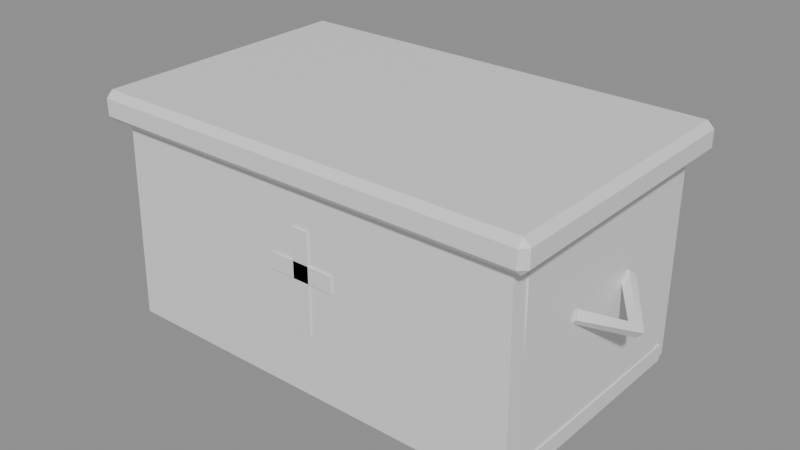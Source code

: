 # Source: ph_int_bone_box.blend  (saved by Blender 5.0.119; exported with 4.5.12 LTS)
import bpy
from mathutils import Matrix  # noqa: F401  (used for matrix-valued properties, if any)

bpy.ops.wm.read_factory_settings(use_empty=True)
scene = bpy.context.scene
scene.name = 'Scene'

# ---- materials (node trees are filled in below, after node groups)
mat_mat_painted = bpy.data.materials.new('mat_painted')

# ---- material node trees
mat_mat_painted.use_nodes = True; mat_mat_painted.node_tree.nodes.clear()
_N = mat_mat_painted.node_tree.nodes; _L = mat_mat_painted.node_tree.links
n0 = _N.new('ShaderNodeBsdfPrincipled'); n0.name = 'Principled BSDF'; n0.location = (-200, 100)
n1 = _N.new('ShaderNodeOutputMaterial'); n1.name = 'Material Output'; n1.location = (200, 100)
_L.new(n0.outputs[0], n1.inputs[0])
n1.is_active_output = True

# ---- meshes
me_ph_int_bone_box = bpy.data.meshes.new('ph_int_bone_box')
me_ph_int_bone_box.from_pydata([(-0.2526, -0.1549, 0.004678), (-0.2493, -0.1512, 0.2427), (-0.2528, -0.131, 0.004564), (-0.2494, -0.1269, 0.2424), (0.2511, -0.1509, 0.001742), (0.2478, -0.1508, 0.243), (0.2514, -0.1269, 0.001557), (0.248, -0.1271, 0.2429), (-0.2488, 0.1288, 0.002865), (-0.2491, 0.1276, 0.2418), (-0.2489, 0.1527, 0.00279), (-0.2493, 0.1516, 0.242), (0.2497, 0.1274, 0.002107), (0.2494, 0.1286, 0.2431), (0.2496, 0.1514, 0.002323), (0.2491, 0.1527, 0.2429), (-0.2494, -0.1302, 0.005135), (-0.2489, -0.1302, 0.2437), (-0.2488, 0.1308, 0.002859), (-0.2491, 0.1296, 0.2418), (-0.2252, -0.1298, 0.00506), (-0.2249, -0.1299, 0.2436), (-0.2245, 0.1308, 0.002904), (-0.2247, 0.1294, 0.2418), (-0.2518, -0.04781, 0.1544), (-0.2438, -0.045, 0.1469), (-0.2482, -0.05219, 0.1394), (-0.2562, -0.055, 0.1469), (-0.29, 0.0, 0.1309), (-0.282, 0.0, 0.1229), (-0.29, 0.0, 0.1149), (-0.298, 0.0, 0.1229), (-0.2518, 0.04781, 0.1544), (-0.2438, 0.045, 0.1469), (-0.2482, 0.05219, 0.1394), (-0.2562, 0.055, 0.1469), (0.2239, -0.1293, 0.002332), (0.2261, -0.1308, 0.241), (0.2268, 0.1275, 0.002894), (0.2261, 0.1293, 0.2398), (0.2479, -0.1294, 0.002635), (0.2505, -0.1308, 0.2411), (0.2508, 0.1276, 0.002955), (0.2504, 0.1293, 0.2397), (0.2518, -0.04781, 0.1544), (0.2562, -0.055, 0.1469), (0.2482, -0.05219, 0.1394), (0.2438, -0.045, 0.1469), (0.29, 0.0, 0.1309), (0.298, 0.0, 0.1229), (0.29, 0.0, 0.1149), (0.282, 0.0, 0.1229), (0.2518, 0.04781, 0.1544), (0.2562, 0.055, 0.1469), (0.2482, 0.05219, 0.1394), (0.2438, 0.045, 0.1469), (-0.2512, -0.1381, 0.0), (-0.2511, -0.1384, 0.01996), (-0.2509, 0.1409, 0.004061), (-0.251, 0.1407, 0.024), (0.2498, -0.1425, 0.001571), (0.2498, -0.1426, 0.02152), (0.2523, 0.1393, 0.001031), (0.2524, 0.1394, 0.02111), (-0.262, -0.162, 0.2429), (-0.262, -0.17, 0.2509), (-0.27, -0.162, 0.2509), (-0.262, -0.17, 0.2709), (-0.262, -0.162, 0.2789), (-0.27, -0.162, 0.2709), (-0.262, 0.162, 0.2429), (-0.27, 0.162, 0.2509), (-0.262, 0.17, 0.2509), (-0.262, 0.162, 0.2789), (-0.262, 0.17, 0.2709), (-0.27, 0.162, 0.2709), (0.262, -0.162, 0.2429), (0.27, -0.162, 0.2509), (0.262, -0.17, 0.2509), (0.262, -0.162, 0.2789), (0.262, -0.17, 0.2709), (0.27, -0.162, 0.2709), (0.262, 0.162, 0.2429), (0.262, 0.17, 0.2509), (0.27, 0.162, 0.2509), (0.262, 0.162, 0.2789), (0.27, 0.162, 0.2709), (0.262, 0.17, 0.2709), (-0.01, -0.153, 0.07491), (-0.01, -0.153, 0.1949), (-0.01, -0.149, 0.07491), (-0.01, -0.149, 0.1949), (0.01, -0.153, 0.07491), (0.01, -0.153, 0.1949), (0.01, -0.149, 0.07491), (0.01, -0.149, 0.1949), (-0.04, -0.153, 0.1369), (-0.04, -0.153, 0.1569), (-0.04, -0.149, 0.1369), (-0.04, -0.149, 0.1569), (0.04, -0.153, 0.1369), (0.04, -0.153, 0.1569), (0.04, -0.149, 0.1369), (0.04, -0.149, 0.1569)], [], [(0, 1, 3, 2), (2, 3, 7, 6), (6, 7, 5, 4), (4, 5, 1, 0), (2, 6, 4, 0), (7, 3, 1, 5), (8, 9, 11, 10), (10, 11, 15, 14), (14, 15, 13, 12), (12, 13, 9, 8), (10, 14, 12, 8), (15, 11, 9, 13), (16, 17, 19, 18), (18, 19, 23, 22), (22, 23, 21, 20), (20, 21, 17, 16), (18, 22, 20, 16), (23, 19, 17, 21), (24, 25, 29, 28), (25, 26, 30, 29), (26, 27, 31, 30), (27, 24, 28, 31), (28, 29, 33, 32), (29, 30, 34, 33), (30, 31, 35, 34), (31, 28, 32, 35), (27, 26, 25, 24), (32, 33, 34, 35), (36, 37, 39, 38), (38, 39, 43, 42), (42, 43, 41, 40), (40, 41, 37, 36), (38, 42, 40, 36), (43, 39, 37, 41), (44, 45, 49, 48), (45, 46, 50, 49), (46, 47, 51, 50), (47, 44, 48, 51), (48, 49, 53, 52), (49, 50, 54, 53), (50, 51, 55, 54), (51, 48, 52, 55), (47, 46, 45, 44), (52, 53, 54, 55), (56, 57, 59, 58), (58, 59, 63, 62), (62, 63, 61, 60), (60, 61, 57, 56), (58, 62, 60, 56), (63, 59, 57, 61), (64, 65, 66), (67, 68, 69), (70, 71, 72), (73, 74, 75), (76, 77, 78), (79, 80, 81), (82, 83, 84), (85, 86, 87), (70, 64, 66, 71), (65, 67, 69, 66), (68, 73, 75, 69), (74, 72, 71, 75), (82, 70, 72, 83), (73, 85, 87, 74), (86, 84, 83, 87), (76, 82, 84, 77), (85, 79, 81, 86), (80, 78, 77, 81), (64, 76, 78, 65), (79, 68, 67, 80), (70, 82, 76, 64), (66, 69, 75, 71), (78, 80, 67, 65), (85, 73, 68, 79), (72, 74, 87, 83), (84, 86, 81, 77), (88, 89, 91, 90), (90, 91, 95, 94), (94, 95, 93, 92), (92, 93, 89, 88), (90, 94, 92, 88), (95, 91, 89, 93), (96, 97, 99, 98), (98, 99, 103, 102), (102, 103, 101, 100), (100, 101, 97, 96), (98, 102, 100, 96), (103, 99, 97, 101)])
me_ph_int_bone_box.polygons.foreach_set('use_smooth', [True] * 88)
_k = set([(0, 1), (0, 2), (0, 4), (1, 3), (1, 5), (2, 3), (2, 6), (3, 7), (4, 5), (4, 6), (5, 7), (6, 7), (8, 9), (8, 10), (8, 12), (9, 11), (9, 13), (10, 11), (10, 14), (11, 15), (12, 13), (12, 14), (13, 15), (14, 15), (16, 17), (16, 18), (16, 20), (17, 19), (17, 21), (18, 19), (18, 22), (19, 23), (20, 21), (20, 22), (21, 23), (22, 23), (24, 25), (24, 27), (24, 28), (25, 26), (25, 29), (26, 27), (26, 30), (27, 31), (28, 29), (28, 32), (29, 33), (30, 31), (30, 34), (31, 35), (32, 33), (32, 35), (33, 34), (34, 35), (36, 37), (36, 38), (36, 40), (37, 39), (37, 41), (38, 39), (38, 42), (39, 43), (40, 41), (40, 42), (41, 43), (42, 43), (44, 45), (44, 47), (44, 48), (45, 46), (45, 49), (46, 47), (46, 50), (47, 51), (48, 51), (48, 52), (49, 50), (49, 53), (50, 54), (51, 55), (52, 53), (52, 55), (53, 54), (54, 55), (56, 57), (56, 58), (56, 60), (57, 59), (57, 61), (58, 59), (58, 62), (59, 63), (60, 61), (60, 62), (61, 63), (62, 63), (64, 65), (64, 66), (64, 70), (64, 76), (65, 66), (65, 67), (65, 78), (66, 69), (66, 71), (67, 68), (67, 69), (67, 80), (68, 69), (68, 73), (68, 79), (69, 75), (70, 71), (70, 72), (70, 82), (71, 72), (71, 75), (72, 74), (72, 83), (73, 74), (73, 75), (73, 85), (74, 75), (74, 87), (76, 77), (76, 78), (76, 82), (77, 78), (77, 81), (77, 84), (78, 80), (79, 80), (79, 81), (79, 85), (80, 81), (81, 86), (82, 83), (82, 84), (83, 84), (83, 87), (84, 86), (85, 86), (85, 87), (86, 87), (88, 89), (88, 90), (88, 92), (89, 91), (89, 93), (90, 91), (90, 94), (91, 95), (92, 93), (92, 94), (93, 95), (94, 95), (96, 97), (96, 98), (96, 100), (97, 99), (97, 101), (98, 99), (98, 102), (99, 103), (100, 101), (100, 102), (101, 103), (102, 103)])
me_ph_int_bone_box.attributes.new('sharp_edge', 'BOOLEAN', 'EDGE').data.foreach_set('value', [ (min(e.vertices), max(e.vertices)) in _k for e in me_ph_int_bone_box.edges])
_uv = me_ph_int_bone_box.uv_layers.new(name='UVMap')
_uv.uv.foreach_set('vector', [0.375, 0.0, 0.625, 0.0, 0.625, 0.25, 0.375, 0.25, 0.375, 0.25, 0.625, 0.25, 0.625, 0.5, 0.375, 0.5, 0.375, 0.5, 0.625, 0.5, 0.625, 0.75, 0.375, 0.75, 0.375, 0.75, 0.625, 0.75, 0.625, 1.0, 0.375, 1.0, 0.125, 0.5, 0.375, 0.5, 0.375, 0.75, 0.125, 0.75, 0.625, 0.5, 0.875, 0.5, 0.875, 0.75, 0.625, 0.75, 0.375, 0.0, 0.625, 0.0, 0.625, 0.25, 0.375, 0.25, 0.375, 0.25, 0.625, 0.25, 0.625, 0.5, 0.375, 0.5, 0.375, 0.5, 0.625, 0.5, 0.625, 0.75, 0.375, 0.75, 0.375, 0.75, 0.625, 0.75, 0.625, 1.0, 0.375, 1.0, 0.125, 0.5, 0.375, 0.5, 0.375, 0.75, 0.125, 0.75, 0.625, 0.5, 0.875, 0.5, 0.875, 0.75, 0.625, 0.75, 0.375, 0.0, 0.625, 0.0, 0.625, 0.25, 0.375, 0.25, 0.375, 0.25, 0.625, 0.25, 0.625, 0.5, 0.375, 0.5, 0.375, 0.5, 0.625, 0.5, 0.625, 0.75, 0.375, 0.75, 0.375, 0.75, 0.625, 0.75, 0.625, 1.0, 0.375, 1.0, 0.125, 0.5, 0.375, 0.5, 0.375, 0.75, 0.125, 0.75, 0.625, 0.5, 0.875, 0.5, 0.875, 0.75, 0.625, 0.75, 0.0, 0.0, 0.0, 0.0, 0.0, 0.0, 0.0, 0.0, 0.0, 0.0, 0.0, 0.0, 0.0, 0.0, 0.0, 0.0, 0.0, 0.0, 0.0, 0.0, 0.0, 0.0, 0.0, 0.0, 0.0, 0.0, 0.0, 0.0, 0.0, 0.0, 0.0, 0.0, 0.0, 0.0, 0.0, 0.0, 0.0, 0.0, 0.0, 0.0, 0.0, 0.0, 0.0, 0.0, 0.0, 0.0, 0.0, 0.0, 0.0, 0.0, 0.0, 0.0, 0.0, 0.0, 0.0, 0.0, 0.0, 0.0, 0.0, 0.0, 0.0, 0.0, 0.0, 0.0, 0.0, 0.0, 0.0, 0.0, 0.0, 0.0, 0.0, 0.0, 0.0, 0.0, 0.0, 0.0, 0.0, 0.0, 0.0, 0.0, 0.375, 0.0, 0.625, 0.0, 0.625, 0.25, 0.375, 0.25, 0.375, 0.25, 0.625, 0.25, 0.625, 0.5, 0.375, 0.5, 0.375, 0.5, 0.625, 0.5, 0.625, 0.75, 0.375, 0.75, 0.375, 0.75, 0.625, 0.75, 0.625, 1.0, 0.375, 1.0, 0.125, 0.5, 0.375, 0.5, 0.375, 0.75, 0.125, 0.75, 0.625, 0.5, 0.875, 0.5, 0.875, 0.75, 0.625, 0.75, 0.0, 0.0, 0.0, 0.0, 0.0, 0.0, 0.0, 0.0, 0.0, 0.0, 0.0, 0.0, 0.0, 0.0, 0.0, 0.0, 0.0, 0.0, 0.0, 0.0, 0.0, 0.0, 0.0, 0.0, 0.0, 0.0, 0.0, 0.0, 0.0, 0.0, 0.0, 0.0, 0.0, 0.0, 0.0, 0.0, 0.0, 0.0, 0.0, 0.0, 0.0, 0.0, 0.0, 0.0, 0.0, 0.0, 0.0, 0.0, 0.0, 0.0, 0.0, 0.0, 0.0, 0.0, 0.0, 0.0, 0.0, 0.0, 0.0, 0.0, 0.0, 0.0, 0.0, 0.0, 0.0, 0.0, 0.0, 0.0, 0.0, 0.0, 0.0, 0.0, 0.0, 0.0, 0.0, 0.0, 0.0, 0.0, 0.0, 0.0, 0.375, 0.0, 0.625, 0.0, 0.625, 0.25, 0.375, 0.25, 0.375, 0.25, 0.625, 0.25, 0.625, 0.5, 0.375, 0.5, 0.375, 0.5, 0.625, 0.5, 0.625, 0.75, 0.375, 0.75, 0.375, 0.75, 0.625, 0.75, 0.625, 1.0, 0.375, 1.0, 0.125, 0.5, 0.375, 0.5, 0.375, 0.75, 0.125, 0.75, 0.625, 0.5, 0.875, 0.5, 0.875, 0.75, 0.625, 0.75, 0.1287, 0.7441, 0.1287, 0.75, 0.125, 0.7441, 0.5693, 0.9963, 0.625, 0.9963, 0.5693, 1.0, 0.1287, 0.5059, 0.125, 0.5059, 0.1287, 0.5, 0.625, 0.2505, 0.5693, 0.2537, 0.5693, 0.2456, 0.3713, 0.7441, 0.4167, 0.7441, 0.4009, 0.752, 0.627, 0.749, 0.5693, 0.7537, 0.5693, 0.7456, 0.3713, 0.5059, 0.4009, 0.498, 0.4167, 0.5059, 0.627, 0.5034, 0.5693, 0.5059, 0.5693, 0.4973, 0.1287, 0.5059, 0.1287, 0.7441, 0.125, 0.7441, 0.125, 0.5059, 0.4307, 0.0, 0.5693, 0.0, 0.5693, 0.005859, 0.4307, 0.005859, 0.625, 0.005859, 0.625, 0.2505, 0.5693, 0.2456, 0.5693, 0.005859, 0.5693, 0.2537, 0.4307, 0.2537, 0.4307, 0.2441, 0.5693, 0.2456, 0.3713, 0.5059, 0.1287, 0.5059, 0.1287, 0.5, 0.4009, 0.498, 0.625, 0.2505, 0.627, 0.5034, 0.5693, 0.4973, 0.5693, 0.2537, 0.5693, 0.5059, 0.4167, 0.5059, 0.4009, 0.498, 0.5693, 0.4973, 0.3713, 0.7441, 0.3713, 0.5059, 0.4167, 0.5059, 0.4167, 0.7441, 0.627, 0.5034, 0.627, 0.749, 0.5693, 0.7456, 0.5693, 0.5059, 0.5693, 0.7537, 0.4009, 0.752, 0.4167, 0.7441, 0.5693, 0.7456, 0.1287, 0.7441, 0.3713, 0.7441, 0.4009, 0.752, 0.1287, 0.75, 0.627, 0.749, 0.625, 0.9963, 0.5693, 0.9963, 0.5693, 0.7537, 0.1287, 0.5059, 0.3713, 0.5059, 0.3713, 0.7441, 0.1287, 0.7441, 0.4307, 0.005859, 0.5693, 0.005859, 0.5693, 0.2456, 0.4307, 0.2441, 0.4009, 0.752, 0.5693, 0.7537, 0.5693, 0.9963, 0.4307, 0.9963, 0.627, 0.5034, 0.8713, 0.5059, 0.8713, 0.7441, 0.627, 0.749, 0.4307, 0.2537, 0.5693, 0.2537, 0.5693, 0.4973, 0.4009, 0.498, 0.4167, 0.5059, 0.5693, 0.5059, 0.5693, 0.7456, 0.4167, 0.7441, 0.375, 0.0, 0.625, 0.0, 0.625, 0.25, 0.375, 0.25, 0.375, 0.25, 0.625, 0.25, 0.625, 0.5, 0.375, 0.5, 0.375, 0.5, 0.625, 0.5, 0.625, 0.75, 0.375, 0.75, 0.375, 0.75, 0.625, 0.75, 0.625, 1.0, 0.375, 1.0, 0.125, 0.5, 0.375, 0.5, 0.375, 0.75, 0.125, 0.75, 0.625, 0.5, 0.875, 0.5, 0.875, 0.75, 0.625, 0.75, 0.375, 0.0, 0.625, 0.0, 0.625, 0.25, 0.375, 0.25, 0.375, 0.25, 0.625, 0.25, 0.625, 0.5, 0.375, 0.5, 0.375, 0.5, 0.625, 0.5, 0.625, 0.75, 0.375, 0.75, 0.375, 0.75, 0.625, 0.75, 0.625, 1.0, 0.375, 1.0, 0.125, 0.5, 0.375, 0.5, 0.375, 0.75, 0.125, 0.75, 0.625, 0.5, 0.875, 0.5, 0.875, 0.75, 0.625, 0.75])
_ca = me_ph_int_bone_box.color_attributes.new('Col', 'FLOAT_COLOR', 'CORNER')
_ca.data.foreach_set('color', [0.1242, 0.06568, 0.03023, 1.0, 0.2406, 0.1241, 0.0548, 1.0, 0.241, 0.1243, 0.05489, 1.0, 0.124, 0.06558, 0.03019, 1.0, 0.1235, 0.06536, 0.03009, 1.0, 0.2401, 0.1239, 0.05471, 1.0, 0.2537, 0.1307, 0.05753, 1.0, 0.1495, 0.07849, 0.03567, 1.0, 0.1501, 0.07876, 0.03579, 1.0, 0.2547, 0.1311, 0.05772, 1.0, 0.2525, 0.13, 0.05727, 1.0, 0.149, 0.07824, 0.03557, 1.0, 0.1488, 0.07812, 0.03552, 1.0, 0.2521, 0.1298, 0.05718, 1.0, 0.2402, 0.1239, 0.05472, 1.0, 0.124, 0.06558, 0.03019, 1.0, 0.1235, 0.06536, 0.03009, 1.0, 0.1495, 0.07849, 0.03567, 1.0, 0.1485, 0.07797, 0.03545, 1.0, 0.1237, 0.06546, 0.03014, 1.0, 0.3252, 0.1662, 0.07223, 1.0, 0.3076, 0.1575, 0.06862, 1.0, 0.307, 0.1572, 0.0685, 1.0, 0.3224, 0.1648, 0.07165, 1.0, 0.1278, 0.06753, 0.03102, 1.0, 0.2461, 0.1268, 0.05594, 1.0, 0.2449, 0.1263, 0.0557, 1.0, 0.127, 0.06713, 0.03085, 1.0, 0.127, 0.06713, 0.03085, 1.0, 0.2449, 0.1263, 0.0557, 1.0, 0.2278, 0.1177, 0.05215, 1.0, 0.1237, 0.06544, 0.03013, 1.0, 0.1237, 0.06546, 0.03014, 1.0, 0.2279, 0.1178, 0.05217, 1.0, 0.2296, 0.1186, 0.05252, 1.0, 0.1247, 0.06594, 0.03035, 1.0, 0.1246, 0.06592, 0.03033, 1.0, 0.2295, 0.1186, 0.0525, 1.0, 0.2461, 0.1268, 0.05594, 1.0, 0.1278, 0.06753, 0.03102, 1.0, 0.127, 0.06713, 0.03085, 1.0, 0.1237, 0.06544, 0.03013, 1.0, 0.1246, 0.06592, 0.03033, 1.0, 0.1278, 0.06753, 0.03102, 1.0, 0.2917, 0.1495, 0.06535, 1.0, 0.3138, 0.1605, 0.06989, 1.0, 0.3153, 0.1613, 0.07019, 1.0, 0.2939, 0.1506, 0.0658, 1.0, 0.0888, 0.0492, 0.02395, 1.0, 0.1649, 0.08904, 0.04159, 1.0, 0.1691, 0.09124, 0.04255, 1.0, 0.08861, 0.04909, 0.02391, 1.0, 0.08872, 0.04915, 0.02393, 1.0, 0.1693, 0.09136, 0.04261, 1.0, 0.1674, 0.09033, 0.04215, 1.0, 0.08781, 0.04867, 0.02372, 1.0, 0.08769, 0.04861, 0.02369, 1.0, 0.1671, 0.0902, 0.0421, 1.0, 0.1636, 0.08837, 0.0413, 1.0, 0.08824, 0.0489, 0.02382, 1.0, 0.08824, 0.0489, 0.02382, 1.0, 0.1636, 0.08837, 0.0413, 1.0, 0.1649, 0.08903, 0.04159, 1.0, 0.0888, 0.04919, 0.02395, 1.0, 0.0886, 0.04909, 0.02391, 1.0, 0.08769, 0.04861, 0.02369, 1.0, 0.08824, 0.0489, 0.02382, 1.0, 0.0888, 0.04919, 0.02395, 1.0, 0.2132, 0.1141, 0.05253, 1.0, 0.2158, 0.1154, 0.0531, 1.0, 0.2103, 0.1126, 0.05188, 1.0, 0.2087, 0.1118, 0.0515, 1.0, 0.2778, 0.1917, 0.08466, 1.0, 0.2776, 0.1916, 0.08461, 1.0, 0.2773, 0.1914, 0.08451, 1.0, 0.2778, 0.1917, 0.08466, 1.0, 0.2393, 0.1656, 0.07364, 1.0, 0.2382, 0.1648, 0.07333, 1.0, 0.2383, 0.1649, 0.07336, 1.0, 0.239, 0.1654, 0.07355, 1.0, 0.2382, 0.1648, 0.07333, 1.0, 0.2384, 0.165, 0.07338, 1.0, 0.2388, 0.1652, 0.0735, 1.0, 0.2383, 0.1649, 0.07336, 1.0, 0.2824, 0.1949, 0.086, 1.0, 0.2837, 0.1957, 0.08636, 1.0, 0.2837, 0.1957, 0.08635, 1.0, 0.2829, 0.1952, 0.08613, 1.0, 0.2778, 0.1917, 0.08466, 1.0, 0.2773, 0.1914, 0.08451, 1.0, 0.2838, 0.1958, 0.08638, 1.0, 0.2841, 0.196, 0.08648, 1.0, 0.239, 0.1654, 0.07355, 1.0, 0.2383, 0.1649, 0.07336, 1.0, 0.2444, 0.169, 0.0751, 1.0, 0.2446, 0.1692, 0.07516, 1.0, 0.2383, 0.1649, 0.07336, 1.0, 0.2388, 0.1652, 0.0735, 1.0, 0.2447, 0.1692, 0.07519, 1.0, 0.2444, 0.169, 0.0751, 1.0, 0.2829, 0.1952, 0.08613, 1.0, 0.2837, 0.1957, 0.08635, 1.0, 0.2902, 0.2001, 0.08821, 1.0, 0.29, 0.2, 0.08815, 1.0, 0.2608, 0.1802, 0.0798, 1.0, 0.2606, 0.18, 0.07975, 1.0, 0.2618, 0.1809, 0.08009, 1.0, 0.262, 0.181, 0.08014, 1.0, 0.2679, 0.185, 0.08185, 1.0, 0.2676, 0.1848, 0.08176, 1.0, 0.2674, 0.1847, 0.08169, 1.0, 0.2677, 0.1849, 0.08179, 1.0, 0.0739, 0.04131, 0.0204, 1.0, 0.1345, 0.07319, 0.03462, 1.0, 0.1412, 0.07671, 0.03617, 1.0, 0.07585, 0.04234, 0.02086, 1.0, 0.07579, 0.04231, 0.02085, 1.0, 0.1411, 0.07665, 0.03615, 1.0, 0.141, 0.07661, 0.03613, 1.0, 0.07579, 0.04231, 0.02085, 1.0, 0.07579, 0.04231, 0.02085, 1.0, 0.141, 0.07661, 0.03613, 1.0, 0.1352, 0.07358, 0.03479, 1.0, 0.07418, 0.04145, 0.02047, 1.0, 0.07418, 0.04145, 0.02047, 1.0, 0.1352, 0.07358, 0.03479, 1.0, 0.1344, 0.07313, 0.0346, 1.0, 0.07385, 0.04128, 0.02038, 1.0, 0.07579, 0.04231, 0.02085, 1.0, 0.07579, 0.04231, 0.02085, 1.0, 0.07418, 0.04145, 0.02047, 1.0, 0.07385, 0.04128, 0.02038, 1.0, 0.1795, 0.09666, 0.04493, 1.0, 0.1797, 0.09672, 0.04495, 1.0, 0.171, 0.09221, 0.04298, 1.0, 0.1721, 0.09278, 0.04323, 1.0, 0.3287, 0.2263, 0.09917, 1.0, 0.3294, 0.2268, 0.09938, 1.0, 0.3357, 0.231, 0.1012, 1.0, 0.3346, 0.2303, 0.1008, 1.0, 0.2778, 0.1917, 0.08466, 1.0, 0.2787, 0.1924, 0.08493, 1.0, 0.2843, 0.1961, 0.08651, 1.0, 0.283, 0.1953, 0.08616, 1.0, 0.2787, 0.1924, 0.08493, 1.0, 0.2781, 0.1919, 0.08476, 1.0, 0.2833, 0.1955, 0.08624, 1.0, 0.2843, 0.1961, 0.08651, 1.0, 0.3229, 0.2223, 0.09753, 1.0, 0.3218, 0.2216, 0.09721, 1.0, 0.3276, 0.2255, 0.09885, 1.0, 0.329, 0.2264, 0.09925, 1.0, 0.3346, 0.2303, 0.1008, 1.0, 0.3357, 0.231, 0.1012, 1.0, 0.3326, 0.2289, 0.1003, 1.0, 0.3316, 0.2282, 0.09998, 1.0, 0.283, 0.1953, 0.08616, 1.0, 0.2843, 0.1961, 0.08651, 1.0, 0.2815, 0.1942, 0.08572, 1.0, 0.2805, 0.1935, 0.08543, 1.0, 0.2843, 0.1961, 0.08651, 1.0, 0.2833, 0.1955, 0.08624, 1.0, 0.2806, 0.1936, 0.08546, 1.0, 0.2815, 0.1942, 0.08572, 1.0, 0.329, 0.2264, 0.09925, 1.0, 0.3276, 0.2255, 0.09885, 1.0, 0.3246, 0.2235, 0.098, 1.0, 0.3258, 0.2243, 0.09834, 1.0, 0.3044, 0.2098, 0.09226, 1.0, 0.3051, 0.2102, 0.09245, 1.0, 0.3041, 0.2095, 0.09216, 1.0, 0.3034, 0.2091, 0.09196, 1.0, 0.306, 0.2109, 0.09271, 1.0, 0.307, 0.2115, 0.09299, 1.0, 0.3081, 0.2123, 0.09332, 1.0, 0.3071, 0.2116, 0.09303, 1.0, 0.03374, 0.01902, 0.01061, 1.0, 0.07734, 0.04139, 0.02155, 1.0, 0.07939, 0.04243, 0.02205, 1.0, 0.04594, 0.02535, 0.01375, 1.0, 0.04595, 0.02536, 0.01376, 1.0, 0.07942, 0.04244, 0.02206, 1.0, 0.08209, 0.04379, 0.02271, 1.0, 0.0387, 0.0216, 0.0119, 1.0, 0.03868, 0.02159, 0.0119, 1.0, 0.08205, 0.04377, 0.0227, 1.0, 0.08589, 0.04571, 0.02363, 1.0, 0.04209, 0.02336, 0.01277, 1.0, 0.04209, 0.02336, 0.01277, 1.0, 0.08589, 0.04571, 0.02363, 1.0, 0.07734, 0.04139, 0.02155, 1.0, 0.03374, 0.01902, 0.01061, 1.0, 0.04594, 0.02535, 0.01375, 1.0, 0.03868, 0.02159, 0.0119, 1.0, 0.04209, 0.02336, 0.01277, 1.0, 0.03374, 0.01902, 0.01061, 1.0, 0.1037, 0.05466, 0.02789, 1.0, 0.1002, 0.05294, 0.02708, 1.0, 0.09761, 0.05162, 0.02645, 1.0, 0.1086, 0.05713, 0.02907, 1.0, 0.1261, 0.06882, 0.03269, 1.0, 0.1267, 0.0691, 0.03282, 1.0, 0.1269, 0.06924, 0.03288, 1.0, 0.1707, 0.09206, 0.04292, 1.0, 0.1716, 0.09256, 0.04313, 1.0, 0.1711, 0.09229, 0.04301, 1.0, 0.1347, 0.0733, 0.03467, 1.0, 0.135, 0.07345, 0.03474, 1.0, 0.1353, 0.07362, 0.03481, 1.0, 0.1813, 0.0976, 0.04533, 1.0, 0.1813, 0.09759, 0.04533, 1.0, 0.1809, 0.09735, 0.04523, 1.0, 0.1346, 0.07323, 0.03464, 1.0, 0.1338, 0.07284, 0.03447, 1.0, 0.1332, 0.0725, 0.03432, 1.0, 0.1748, 0.09417, 0.04384, 1.0, 0.1749, 0.09425, 0.04387, 1.0, 0.1757, 0.09468, 0.04406, 1.0, 0.1431, 0.07766, 0.0366, 1.0, 0.1423, 0.07726, 0.03642, 1.0, 0.142, 0.07709, 0.03634, 1.0, 0.186, 0.1, 0.04639, 1.0, 0.1866, 0.1003, 0.04652, 1.0, 0.1871, 0.1006, 0.04664, 1.0, 0.1347, 0.0733, 0.03467, 1.0, 0.1261, 0.06882, 0.03269, 1.0, 0.1269, 0.06924, 0.03288, 1.0, 0.135, 0.07345, 0.03474, 1.0, 0.1267, 0.0691, 0.03282, 1.0, 0.1282, 0.06991, 0.03317, 1.0, 0.1285, 0.07008, 0.03325, 1.0, 0.1269, 0.06924, 0.03288, 1.0, 0.1822, 0.09806, 0.04554, 1.0, 0.1926, 0.1034, 0.04788, 1.0, 0.1921, 0.1032, 0.04776, 1.0, 0.1817, 0.09778, 0.04541, 1.0, 0.1361, 0.07402, 0.03499, 1.0, 0.1353, 0.07362, 0.03481, 1.0, 0.135, 0.07345, 0.03474, 1.0, 0.1357, 0.07385, 0.03491, 1.0, 0.1431, 0.07766, 0.0366, 1.0, 0.1347, 0.0733, 0.03467, 1.0, 0.1353, 0.07362, 0.03481, 1.0, 0.1423, 0.07726, 0.03642, 1.0, 0.1926, 0.1034, 0.04788, 1.0, 0.1975, 0.106, 0.04899, 1.0, 0.1987, 0.1066, 0.04926, 1.0, 0.1926, 0.1034, 0.04787, 1.0, 0.14, 0.07605, 0.03589, 1.0, 0.142, 0.07709, 0.03634, 1.0, 0.1423, 0.07726, 0.03642, 1.0, 0.1403, 0.07625, 0.03597, 1.0, 0.1346, 0.07323, 0.03464, 1.0, 0.1431, 0.07766, 0.0366, 1.0, 0.142, 0.07709, 0.03634, 1.0, 0.1338, 0.07284, 0.03447, 1.0, 0.1975, 0.106, 0.04899, 1.0, 0.1855, 0.09978, 0.04629, 1.0, 0.1866, 0.1003, 0.04652, 1.0, 0.1982, 0.1063, 0.04914, 1.0, 0.1313, 0.07154, 0.03389, 1.0, 0.1332, 0.0725, 0.03432, 1.0, 0.1338, 0.07284, 0.03447, 1.0, 0.1319, 0.07186, 0.03403, 1.0, 0.1261, 0.06882, 0.03269, 1.0, 0.1346, 0.07323, 0.03464, 1.0, 0.1332, 0.0725, 0.03432, 1.0, 0.1267, 0.0691, 0.03282, 1.0, 0.1856, 0.09978, 0.04629, 1.0, 0.1822, 0.09806, 0.04554, 1.0, 0.1812, 0.09754, 0.04531, 1.0, 0.1857, 0.09987, 0.04632, 1.0, 0.1347, 0.0733, 0.03467, 1.0, 0.1431, 0.07766, 0.0366, 1.0, 0.1346, 0.07323, 0.03464, 1.0, 0.1261, 0.06882, 0.03269, 1.0, 0.1269, 0.06924, 0.03288, 1.0, 0.1285, 0.07008, 0.03325, 1.0, 0.1357, 0.07385, 0.03491, 1.0, 0.135, 0.07345, 0.03474, 1.0, 0.1332, 0.0725, 0.03432, 1.0, 0.1313, 0.07154, 0.03389, 1.0, 0.1282, 0.06991, 0.03317, 1.0, 0.1267, 0.0691, 0.03282, 1.0, 0.225, 0.1202, 0.05519, 1.0, 0.2194, 0.1173, 0.05391, 1.0, 0.2075, 0.1112, 0.05125, 1.0, 0.2113, 0.1131, 0.0521, 1.0, 0.1353, 0.07362, 0.03481, 1.0, 0.1361, 0.07402, 0.03499, 1.0, 0.1403, 0.07625, 0.03597, 1.0, 0.1423, 0.07726, 0.03642, 1.0, 0.142, 0.07709, 0.03634, 1.0, 0.14, 0.07605, 0.03589, 1.0, 0.1319, 0.07186, 0.03403, 1.0, 0.1338, 0.07284, 0.03447, 1.0, 0.7454, 0.6724, 0.5149, 1.0, 0.7454, 0.6724, 0.5149, 1.0, 0.7454, 0.6724, 0.5149, 1.0, 0.7454, 0.6724, 0.5149, 1.0, 0.7454, 0.6724, 0.5149, 1.0, 0.7454, 0.6724, 0.5149, 1.0, 0.7454, 0.6724, 0.5149, 1.0, 0.7454, 0.6724, 0.5149, 1.0, 0.7454, 0.6724, 0.5149, 1.0, 0.7454, 0.6724, 0.5149, 1.0, 0.7454, 0.6724, 0.5149, 1.0, 0.7454, 0.6724, 0.5149, 1.0, 0.7454, 0.6724, 0.5149, 1.0, 0.7454, 0.6724, 0.5149, 1.0, 0.7454, 0.6724, 0.5149, 1.0, 0.7454, 0.6724, 0.5149, 1.0, 0.7454, 0.6724, 0.5149, 1.0, 0.7454, 0.6724, 0.5149, 1.0, 0.7454, 0.6724, 0.5149, 1.0, 0.7454, 0.6724, 0.5149, 1.0, 0.9636, 0.8687, 0.664, 1.0, 0.9636, 0.8687, 0.664, 1.0, 0.9636, 0.8687, 0.664, 1.0, 0.9636, 0.8687, 0.664, 1.0, 0.7454, 0.6724, 0.5149, 1.0, 0.7454, 0.6724, 0.5149, 1.0, 0.7454, 0.6724, 0.5149, 1.0, 0.7454, 0.6724, 0.5149, 1.0, 0.7454, 0.6724, 0.5149, 1.0, 0.7454, 0.6724, 0.5149, 1.0, 0.7454, 0.6724, 0.5149, 1.0, 0.7454, 0.6724, 0.5149, 1.0, 0.7454, 0.6724, 0.5149, 1.0, 0.7454, 0.6724, 0.5149, 1.0, 0.7454, 0.6724, 0.5149, 1.0, 0.7454, 0.6724, 0.5149, 1.0, 0.7454, 0.6724, 0.5149, 1.0, 0.7454, 0.6724, 0.5149, 1.0, 0.7454, 0.6724, 0.5149, 1.0, 0.7454, 0.6724, 0.5149, 1.0, 0.7454, 0.6724, 0.5149, 1.0, 0.7454, 0.6724, 0.5149, 1.0, 0.7454, 0.6724, 0.5149, 1.0, 0.7454, 0.6724, 0.5149, 1.0, 0.9636, 0.8687, 0.664, 1.0, 0.9636, 0.8687, 0.664, 1.0, 0.9636, 0.8687, 0.664, 1.0, 0.9636, 0.8687, 0.664, 1.0])
me_ph_int_bone_box.materials.append(mat_mat_painted)
me_ph_int_bone_box.update()

# ---- objects
ob_ph_int_bone_box = bpy.data.objects.new('ph_int_bone_box', me_ph_int_bone_box)

# ---- transforms, parenting, visibility, modifiers, constraints
ob_ph_int_bone_box.location = (0.0, 0.0, 0.0)

# ---- collection membership
scene.collection.objects.link(ob_ph_int_bone_box)

# ---- scene / render settings (as saved in the file)
scene.frame_start = 1; scene.frame_end = 250; scene.frame_set(1)
scene.render.engine = 'BLENDER_EEVEE_NEXT'
scene.render.bake_bias = 0.0
scene.render.bake_samples = 0
scene.cycles.sampling_pattern = 'TABULATED_SOBOL'
scene.eevee.use_volume_custom_range = False
bpy.context.view_layer.update()

# ---- added for rendering (the .blend has no active camera and no usable light): camera, sun + grey world if the file has none
cam_auto = bpy.data.cameras.new('AutoCamera')
cam_auto.lens = 50.0
cam_auto.sensor_width = 36.0
cam_auto.clip_end = 1000.0
ob_auto_camera = bpy.data.objects.new('AutoCamera', cam_auto)
scene.collection.objects.link(ob_auto_camera)
ob_auto_camera.location = (0.685295, -0.822354, 0.68769)
ob_auto_camera.rotation_euler = (1.09748, -7.21219e-08, 0.694738)
scene.camera = ob_auto_camera
light_auto_sun = bpy.data.lights.new('AutoSun', 'SUN')
light_auto_sun.energy = 3.0
light_auto_sun.angle = 0.0523599
ob_auto_sun = bpy.data.objects.new('AutoSun', light_auto_sun)
scene.collection.objects.link(ob_auto_sun)
ob_auto_sun.rotation_euler = (0.872665, 0.174533, 0.523599)
if scene.world is None:
    world_auto = bpy.data.worlds.new('AutoWorld')
    world_auto.color = (0.3, 0.3, 0.3)
    scene.world = world_auto
bpy.context.view_layer.update()
